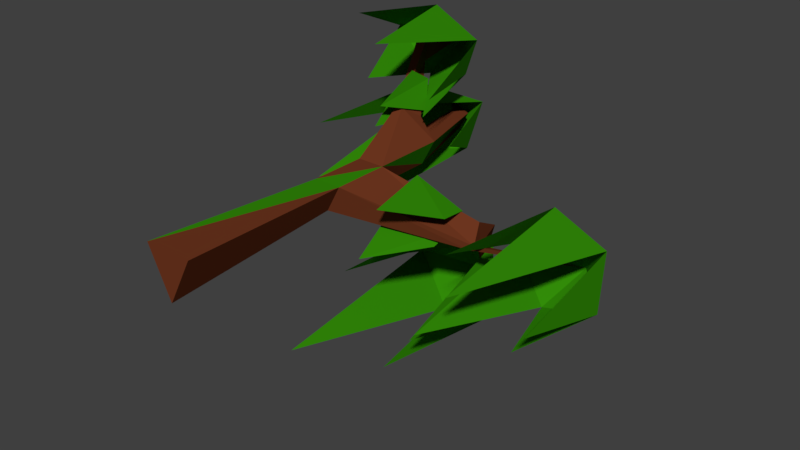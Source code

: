 # Source: Tree04.blend  (saved by Blender 2.78.0; exported with 4.5.12 LTS)
import bpy
from mathutils import Matrix  # noqa: F401  (used for matrix-valued properties, if any)

bpy.ops.wm.read_factory_settings(use_empty=True)
scene = bpy.context.scene
scene.name = 'Scene'

# ---- collections
col_collection_12 = bpy.data.collections.new('Collection 12'); scene.collection.children.link(col_collection_12)

# ---- materials (node trees are filled in below, after node groups)
mat_tree___bark = bpy.data.materials.new('Tree - Bark')
mat_tree___bark.alpha_threshold = 0.0
mat_tree___bark.use_transparent_shadow = False
mat_tree___bark.diffuse_color = (0.1626, 0.0388, 0.01462, 1.0)
mat_tree___bark.roughness = 0.5
mat_tree___bark.specular_intensity = 0.0
mat_tree___leaves = bpy.data.materials.new('Tree - Leaves')
mat_tree___leaves.alpha_threshold = 0.0
mat_tree___leaves.use_transparent_shadow = False
mat_tree___leaves.diffuse_color = (0.03303, 0.2598, 0.0027, 1.0)
mat_tree___leaves.roughness = 0.5
mat_tree___leaves.specular_intensity = 0.05208

# ---- material node trees

# ---- world
world_world_001 = bpy.data.worlds.new('World.001'); scene.world = world_world_001
world_world_001.use_nodes = True; world_world_001.node_tree.nodes.clear()
_N = world_world_001.node_tree.nodes; _L = world_world_001.node_tree.links
n0 = _N.new('ShaderNodeOutputWorld'); n0.name = 'World Output'; n0.location = (300, 300)
n1 = _N.new('ShaderNodeBackground'); n1.name = 'Background'; n1.location = (10, 300)
n1.inputs[0].default_value = (0.05, 0.05, 0.05, 1.0)
_L.new(n1.outputs[0], n0.inputs[0])
n0.is_active_output = True
world_world_001.use_sun_shadow = False
world_world_001.sun_shadow_jitter_overblur = 0.0
world_world_001.cycles.sampling_method = 'MANUAL'

# ---- meshes
me_plane_006 = bpy.data.meshes.new('Plane.006')
me_plane_006.from_pydata([(-0.1787, 0.9937, 0.1207), (0.01404, 0.9937, -0.283), (0.2288, 0.9937, 0.1174), (-0.09362, 2.513, 0.06303), (0.01716, 2.513, -0.169), (0.1406, 2.513, 0.06109), (-0.09362, 3.004, 0.06303), (0.01716, 3.004, -0.169), (0.1406, 3.004, 0.06109), (-0.09362, 3.652, 0.06303), (0.01716, 3.652, -0.169), (0.1406, 3.652, 0.06109), (-0.2214, 4.381, 0.03873), (-0.1451, 4.381, -0.121), (-0.0601, 4.381, 0.03739), (-0.4898, 4.674, -0.01497), (0.7684, 3.306, -0.5796), (0.8026, 3.327, -0.541), (0.7281, 3.343, -0.4585), (0.7966, 3.396, -0.358), (0.7482, 3.454, -0.6198), (0.7633, 3.464, -0.6027), (0.6969, 3.691, -0.5736), (0.7271, 3.715, -0.5293), (0.3142, 4.129, -1.246), (1.312, 4.21, -0.9365), (-0.3785, 4.113, 0.8025), (-0.2835, 4.113, 0.8026), (-0.3785, 4.057, 0.546), (-0.2835, 4.056, 0.5461), (-0.1902, 4.491, 0.7027), (-0.1434, 3.518, 0.339), (-0.1406, 3.685, 0.2257), (-0.028, 3.685, 0.225), (-0.08812, 3.518, 0.3386), (0.3724, 2.46, -0.4399), (0.4908, 2.53, -0.02053), (0.5781, 3.108, -0.5323), (0.7077, 3.065, -0.2333), (0.3411, 3.188, -0.01511), (0.6745, 3.337, -0.2768), (0.1782, 3.111, -0.2947), (0.5699, 3.346, -0.4821), (-0.1526, 3.936, 0.4535), (-0.02458, 3.745, 0.2588), (-0.2853, 3.928, 0.3797), (-0.1245, 3.748, 0.1731), (-0.2766, 3.697, 0.4298), (-0.1674, 3.743, 0.5723), (-0.1699, 3.282, 0.227), (-0.09708, 3.26, 0.4226), (1.116, 3.975, -0.3464), (1.644, 3.915, -0.5383), (1.656, 3.834, -1.071), (1.135, 3.845, -1.209), (0.801, 3.932, -0.7608), (1.292, 2.307, -0.3603), (1.703, 2.708, -0.7162), (1.388, 3.032, -1.131), (0.8594, 2.515, -0.9387), (0.9041, 2.829, -0.3715), (0.1219, 3.975, -0.7439), (0.5402, 3.975, -0.8643), (0.6625, 3.834, -1.469), (0.1412, 3.845, -1.606), (-0.1929, 3.932, -1.158), (0.2775, 3.016, -0.6657), (0.709, 2.642, -1.114), (0.3942, 2.705, -1.528), (-0.1345, 2.205, -1.336), (-0.02438, 2.723, -0.8032), (-0.5669, 4.332, 0.2199), (0.04138, 4.449, 0.1459), (-0.07601, 4.403, -0.3014), (-0.5237, 4.204, -0.3752), (-0.7147, 4.384, -0.08291), (-0.179, 3.853, 0.2489), (0.1276, 3.875, -0.06208), (-0.2291, 3.058, -0.4657), (-0.7155, 3.178, -0.3369), (-0.7814, 3.282, 0.1016), (-0.2589, 4.172, 1.006), (0.2215, 4.087, 0.8207), (0.1259, 4.076, 0.516), (-0.2967, 4.145, 0.4126), (-0.5969, 4.101, 0.7815), (0.05279, 3.035, 1.013), (0.3724, 3.278, 0.582), (0.09186, 3.559, 0.2853), (-0.4159, 3.482, 0.5223), (-0.4698, 3.445, 1.06)], [], [(1, 2, 0), (8, 3, 5), (5, 0, 2), (4, 2, 1), (0, 4, 1), (7, 16, 4), (6, 4, 3), (14, 9, 11), (10, 8, 7), (9, 7, 6), (14, 15, 12), (10, 14, 11), (9, 13, 10), (13, 15, 14), (12, 15, 13), (18, 20, 16), (8, 18, 7), (5, 16, 17), (8, 17, 19), (23, 21, 24), (18, 23, 22), (19, 21, 23), (20, 21, 25), (21, 20, 24), (20, 22, 24), (22, 23, 24), (21, 17, 25), (16, 20, 25), (17, 16, 25), (28, 26, 30), (31, 28, 32), (34, 29, 27), (32, 29, 33), (26, 27, 30), (27, 29, 30), (29, 28, 30), (6, 34, 31), (9, 33, 11), (11, 34, 8), (9, 31, 32), (31, 27, 26), (8, 6, 3), (5, 3, 0), (4, 5, 2), (0, 3, 4), (7, 18, 16), (6, 7, 4), (14, 12, 9), (10, 11, 8), (9, 10, 7), (10, 13, 14), (9, 12, 13), (18, 22, 20), (8, 19, 18), (5, 4, 16), (8, 5, 17), (18, 19, 23), (19, 17, 21), (31, 26, 28), (34, 33, 29), (32, 28, 29), (6, 8, 34), (9, 32, 33), (11, 33, 34), (9, 6, 31), (31, 34, 27), (46, 49, 47, 45), (44, 46, 45, 43), (50, 44, 43, 48), (39, 36, 38, 40), (41, 39, 40, 42), (35, 41, 42, 37), (25, 51, 52), (51, 25, 55), (25, 52, 53), (25, 53, 54), (25, 54, 55), (51, 55, 60), (52, 51, 56), (53, 52, 57), (54, 53, 58), (55, 54, 59), (24, 64, 65), (24, 63, 64), (24, 62, 63), (61, 24, 65), (24, 61, 62), (64, 63, 68), (65, 64, 69), (62, 61, 66), (61, 65, 70), (63, 62, 67), (15, 74, 75), (15, 73, 74), (15, 72, 73), (71, 15, 75), (15, 71, 72), (74, 73, 78), (75, 74, 79), (72, 71, 76), (71, 75, 80), (73, 72, 77), (30, 84, 85), (30, 83, 84), (30, 82, 83), (81, 30, 85), (30, 81, 82), (84, 83, 88), (85, 84, 89), (82, 81, 86), (81, 85, 90), (83, 82, 87)])
me_plane_006.polygons.foreach_set('material_index', [0, 1, 0, 0, 0, 0, 0, 0, 0, 0, 0, 1, 0, 0, 0, 0, 0, 0, 0, 0, 0, 0, 0, 0, 0, 0, 0, 0, 0, 0, 0, 0, 0, 0, 0, 0, 0, 0, 0, 0, 0, 0, 1, 0, 0, 0, 0, 0, 1, 0, 0, 0, 0, 0, 0, 0, 0, 0, 0, 0, 0, 0, 0, 0, 0, 0, 1, 1, 1, 1, 1, 1, 1, 1, 1, 1, 1, 1, 1, 1, 1, 1, 1, 1, 1, 1, 1, 1, 1, 1, 1, 1, 1, 1, 1, 1, 1, 1, 1, 1, 1, 1, 1, 1, 1, 1, 1, 1, 1, 1, 1, 1])
me_plane_006.materials.append(mat_tree___bark)
me_plane_006.materials.append(mat_tree___leaves)
me_plane_006.use_remesh_preserve_volume = False
me_plane_006.use_remesh_preserve_attributes = False
me_plane_006.use_mirror_vertex_groups = False
me_plane_006.update()

# ---- objects
ob_tree_04 = bpy.data.objects.new('Tree.04', me_plane_006)

# ---- transforms, parenting, visibility, modifiers, constraints
ob_tree_04.location = (0.0, 0.0, 0.0)
ob_tree_04.lineart.crease_threshold = 0.0

# ---- collection membership
col_collection_12.objects.link(ob_tree_04)

# ---- scene / render settings (as saved in the file)
scene.frame_start = 1; scene.frame_end = 250; scene.frame_set(1)
scene.render.engine = 'BLENDER_EEVEE_NEXT'
scene.render.resolution_percentage = 50
scene.render.dither_intensity = 0.0
scene.cycles.use_denoising = False
scene.cycles.samples = 128
scene.cycles.sampling_pattern = 'TABULATED_SOBOL'
scene.cycles.light_sampling_threshold = 0.0
scene.cycles.use_adaptive_sampling = False
scene.cycles.use_light_tree = False
scene.cycles.blur_glossy = 0.0
scene.cycles.sample_clamp_indirect = 0.0
scene.view_settings.view_transform = 'Standard'
bpy.context.view_layer.update()

# ---- added for rendering (the .blend has no active camera and no usable light): camera, sun
cam_auto = bpy.data.cameras.new('AutoCamera')
cam_auto.lens = 50.0
cam_auto.sensor_width = 36.0
cam_auto.clip_end = 1000.0
ob_auto_camera = bpy.data.objects.new('AutoCamera', cam_auto)
scene.collection.objects.link(ob_auto_camera)
ob_auto_camera.location = (5.25295, -2.91688, 3.56081)
ob_auto_camera.rotation_euler = (1.09748, -7.21219e-08, 0.694738)
scene.camera = ob_auto_camera
light_auto_sun = bpy.data.lights.new('AutoSun', 'SUN')
light_auto_sun.energy = 3.0
light_auto_sun.angle = 0.0523599
ob_auto_sun = bpy.data.objects.new('AutoSun', light_auto_sun)
scene.collection.objects.link(ob_auto_sun)
ob_auto_sun.rotation_euler = (0.872665, 0.174533, 0.523599)
bpy.context.view_layer.update()
